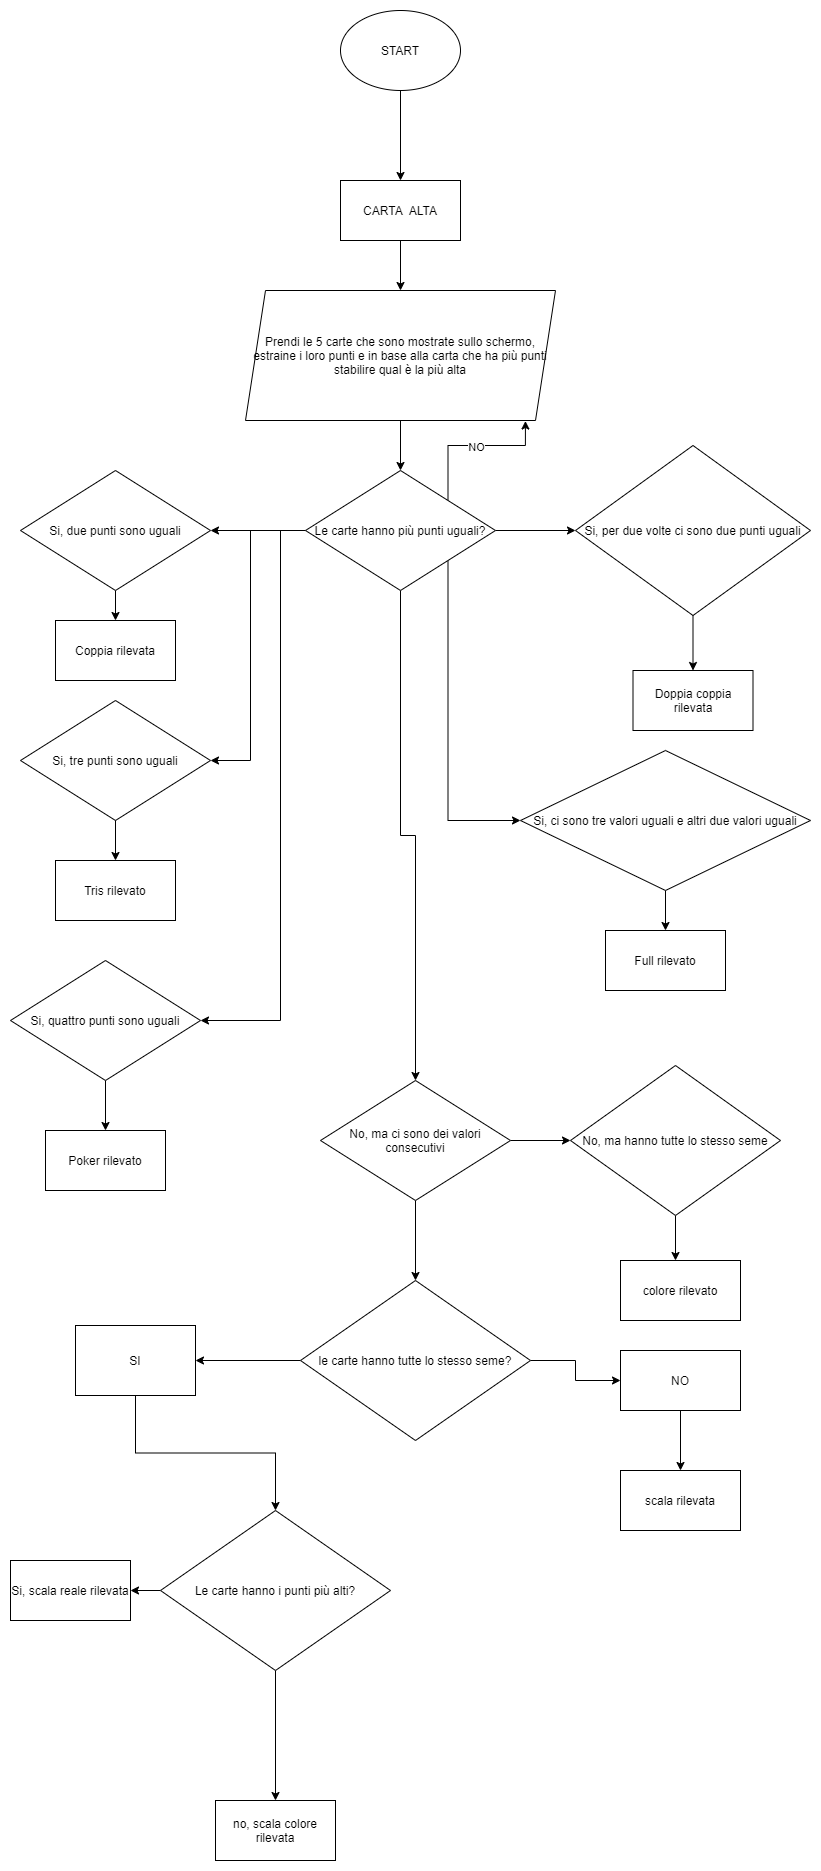

The diagram above was exported from draw.io. Its source (the exported page's mxGraphModel, read from the mxfile embedded in the PNG):
<mxGraphModel dx="1209" dy="600" grid="1" gridSize="10" guides="1" tooltips="1" connect="1" arrows="1" fold="1" page="1" pageScale="1" pageWidth="827" pageHeight="1169" math="0" shadow="0">
  <root>
    <mxCell id="WIyWlLk6GJQsqaUBKTNV-0" />
    <mxCell id="WIyWlLk6GJQsqaUBKTNV-1" parent="WIyWlLk6GJQsqaUBKTNV-0" />
    <mxCell id="OnguLvBDYZnt_nts0PSh-2" value="" style="edgeStyle=orthogonalEdgeStyle;rounded=0;orthogonalLoop=1;jettySize=auto;html=1;" edge="1" parent="WIyWlLk6GJQsqaUBKTNV-1" source="OnguLvBDYZnt_nts0PSh-0" target="OnguLvBDYZnt_nts0PSh-1">
      <mxGeometry relative="1" as="geometry" />
    </mxCell>
    <mxCell id="OnguLvBDYZnt_nts0PSh-0" value="START" style="ellipse;whiteSpace=wrap;html=1;" vertex="1" parent="WIyWlLk6GJQsqaUBKTNV-1">
      <mxGeometry x="350" y="110" width="120" height="80" as="geometry" />
    </mxCell>
    <mxCell id="OnguLvBDYZnt_nts0PSh-6" value="" style="edgeStyle=orthogonalEdgeStyle;rounded=0;orthogonalLoop=1;jettySize=auto;html=1;" edge="1" parent="WIyWlLk6GJQsqaUBKTNV-1" source="OnguLvBDYZnt_nts0PSh-1" target="OnguLvBDYZnt_nts0PSh-5">
      <mxGeometry relative="1" as="geometry" />
    </mxCell>
    <mxCell id="OnguLvBDYZnt_nts0PSh-1" value="CARTA&amp;nbsp; ALTA" style="whiteSpace=wrap;html=1;" vertex="1" parent="WIyWlLk6GJQsqaUBKTNV-1">
      <mxGeometry x="350" y="280" width="120" height="60" as="geometry" />
    </mxCell>
    <mxCell id="OnguLvBDYZnt_nts0PSh-8" value="" style="edgeStyle=orthogonalEdgeStyle;rounded=0;orthogonalLoop=1;jettySize=auto;html=1;" edge="1" parent="WIyWlLk6GJQsqaUBKTNV-1" source="OnguLvBDYZnt_nts0PSh-5" target="OnguLvBDYZnt_nts0PSh-7">
      <mxGeometry relative="1" as="geometry" />
    </mxCell>
    <mxCell id="OnguLvBDYZnt_nts0PSh-5" value="Prendi le 5 carte che sono mostrate sullo schermo, estraine i loro punti e in base alla carta che ha più punti stabilire qual è la più alta" style="shape=parallelogram;perimeter=parallelogramPerimeter;whiteSpace=wrap;html=1;fixedSize=1;" vertex="1" parent="WIyWlLk6GJQsqaUBKTNV-1">
      <mxGeometry x="255" y="390" width="310" height="130" as="geometry" />
    </mxCell>
    <mxCell id="OnguLvBDYZnt_nts0PSh-10" value="" style="edgeStyle=orthogonalEdgeStyle;rounded=0;orthogonalLoop=1;jettySize=auto;html=1;" edge="1" parent="WIyWlLk6GJQsqaUBKTNV-1" source="OnguLvBDYZnt_nts0PSh-7" target="OnguLvBDYZnt_nts0PSh-9">
      <mxGeometry relative="1" as="geometry" />
    </mxCell>
    <mxCell id="OnguLvBDYZnt_nts0PSh-12" value="" style="edgeStyle=orthogonalEdgeStyle;rounded=0;orthogonalLoop=1;jettySize=auto;html=1;" edge="1" parent="WIyWlLk6GJQsqaUBKTNV-1" source="OnguLvBDYZnt_nts0PSh-7" target="OnguLvBDYZnt_nts0PSh-11">
      <mxGeometry relative="1" as="geometry">
        <Array as="points">
          <mxPoint x="260" y="630" />
          <mxPoint x="260" y="860" />
        </Array>
      </mxGeometry>
    </mxCell>
    <mxCell id="OnguLvBDYZnt_nts0PSh-14" value="" style="edgeStyle=orthogonalEdgeStyle;rounded=0;orthogonalLoop=1;jettySize=auto;html=1;" edge="1" parent="WIyWlLk6GJQsqaUBKTNV-1" source="OnguLvBDYZnt_nts0PSh-7" target="OnguLvBDYZnt_nts0PSh-13">
      <mxGeometry relative="1" as="geometry">
        <Array as="points">
          <mxPoint x="290" y="630" />
          <mxPoint x="290" y="1120" />
        </Array>
      </mxGeometry>
    </mxCell>
    <mxCell id="OnguLvBDYZnt_nts0PSh-15" style="edgeStyle=orthogonalEdgeStyle;rounded=0;orthogonalLoop=1;jettySize=auto;html=1;exitX=1;exitY=0;exitDx=0;exitDy=0;entryX=0.903;entryY=1.004;entryDx=0;entryDy=0;entryPerimeter=0;" edge="1" parent="WIyWlLk6GJQsqaUBKTNV-1" source="OnguLvBDYZnt_nts0PSh-7" target="OnguLvBDYZnt_nts0PSh-5">
      <mxGeometry relative="1" as="geometry">
        <mxPoint x="600" y="460" as="targetPoint" />
      </mxGeometry>
    </mxCell>
    <mxCell id="OnguLvBDYZnt_nts0PSh-16" value="NO" style="edgeLabel;html=1;align=center;verticalAlign=middle;resizable=0;points=[];" vertex="1" connectable="0" parent="OnguLvBDYZnt_nts0PSh-15">
      <mxGeometry x="0.0546" y="-1" relative="1" as="geometry">
        <mxPoint as="offset" />
      </mxGeometry>
    </mxCell>
    <mxCell id="OnguLvBDYZnt_nts0PSh-27" value="" style="edgeStyle=orthogonalEdgeStyle;rounded=0;orthogonalLoop=1;jettySize=auto;html=1;" edge="1" parent="WIyWlLk6GJQsqaUBKTNV-1" source="OnguLvBDYZnt_nts0PSh-7" target="OnguLvBDYZnt_nts0PSh-25">
      <mxGeometry relative="1" as="geometry" />
    </mxCell>
    <mxCell id="OnguLvBDYZnt_nts0PSh-29" style="edgeStyle=orthogonalEdgeStyle;rounded=0;orthogonalLoop=1;jettySize=auto;html=1;exitX=1;exitY=1;exitDx=0;exitDy=0;" edge="1" parent="WIyWlLk6GJQsqaUBKTNV-1" source="OnguLvBDYZnt_nts0PSh-7" target="OnguLvBDYZnt_nts0PSh-28">
      <mxGeometry relative="1" as="geometry">
        <Array as="points">
          <mxPoint x="458" y="920" />
        </Array>
      </mxGeometry>
    </mxCell>
    <mxCell id="OnguLvBDYZnt_nts0PSh-35" value="" style="edgeStyle=orthogonalEdgeStyle;rounded=0;orthogonalLoop=1;jettySize=auto;html=1;" edge="1" parent="WIyWlLk6GJQsqaUBKTNV-1" source="OnguLvBDYZnt_nts0PSh-7" target="OnguLvBDYZnt_nts0PSh-34">
      <mxGeometry relative="1" as="geometry" />
    </mxCell>
    <mxCell id="OnguLvBDYZnt_nts0PSh-7" value="Le carte hanno più punti uguali?" style="rhombus;whiteSpace=wrap;html=1;" vertex="1" parent="WIyWlLk6GJQsqaUBKTNV-1">
      <mxGeometry x="315" y="570" width="190" height="120" as="geometry" />
    </mxCell>
    <mxCell id="OnguLvBDYZnt_nts0PSh-19" value="" style="edgeStyle=orthogonalEdgeStyle;rounded=0;orthogonalLoop=1;jettySize=auto;html=1;" edge="1" parent="WIyWlLk6GJQsqaUBKTNV-1" source="OnguLvBDYZnt_nts0PSh-9" target="OnguLvBDYZnt_nts0PSh-18">
      <mxGeometry relative="1" as="geometry" />
    </mxCell>
    <mxCell id="OnguLvBDYZnt_nts0PSh-9" value="Si, due punti sono uguali" style="rhombus;whiteSpace=wrap;html=1;" vertex="1" parent="WIyWlLk6GJQsqaUBKTNV-1">
      <mxGeometry x="30" y="570" width="190" height="120" as="geometry" />
    </mxCell>
    <mxCell id="OnguLvBDYZnt_nts0PSh-21" value="" style="edgeStyle=orthogonalEdgeStyle;rounded=0;orthogonalLoop=1;jettySize=auto;html=1;" edge="1" parent="WIyWlLk6GJQsqaUBKTNV-1" source="OnguLvBDYZnt_nts0PSh-11" target="OnguLvBDYZnt_nts0PSh-20">
      <mxGeometry relative="1" as="geometry" />
    </mxCell>
    <mxCell id="OnguLvBDYZnt_nts0PSh-11" value="Si, tre punti sono uguali" style="rhombus;whiteSpace=wrap;html=1;" vertex="1" parent="WIyWlLk6GJQsqaUBKTNV-1">
      <mxGeometry x="30" y="800" width="190" height="120" as="geometry" />
    </mxCell>
    <mxCell id="OnguLvBDYZnt_nts0PSh-23" value="" style="edgeStyle=orthogonalEdgeStyle;rounded=0;orthogonalLoop=1;jettySize=auto;html=1;" edge="1" parent="WIyWlLk6GJQsqaUBKTNV-1" source="OnguLvBDYZnt_nts0PSh-13" target="OnguLvBDYZnt_nts0PSh-22">
      <mxGeometry relative="1" as="geometry" />
    </mxCell>
    <mxCell id="OnguLvBDYZnt_nts0PSh-13" value="Si, quattro punti sono uguali" style="rhombus;whiteSpace=wrap;html=1;" vertex="1" parent="WIyWlLk6GJQsqaUBKTNV-1">
      <mxGeometry x="20" y="1060" width="190" height="120" as="geometry" />
    </mxCell>
    <mxCell id="OnguLvBDYZnt_nts0PSh-18" value="Coppia rilevata" style="rounded=0;whiteSpace=wrap;html=1;" vertex="1" parent="WIyWlLk6GJQsqaUBKTNV-1">
      <mxGeometry x="65" y="720" width="120" height="60" as="geometry" />
    </mxCell>
    <mxCell id="OnguLvBDYZnt_nts0PSh-20" value="Tris rilevato" style="rounded=0;whiteSpace=wrap;html=1;" vertex="1" parent="WIyWlLk6GJQsqaUBKTNV-1">
      <mxGeometry x="65" y="960" width="120" height="60" as="geometry" />
    </mxCell>
    <mxCell id="OnguLvBDYZnt_nts0PSh-22" value="Poker rilevato" style="whiteSpace=wrap;html=1;" vertex="1" parent="WIyWlLk6GJQsqaUBKTNV-1">
      <mxGeometry x="55" y="1230" width="120" height="60" as="geometry" />
    </mxCell>
    <mxCell id="OnguLvBDYZnt_nts0PSh-31" value="" style="edgeStyle=orthogonalEdgeStyle;rounded=0;orthogonalLoop=1;jettySize=auto;html=1;" edge="1" parent="WIyWlLk6GJQsqaUBKTNV-1" source="OnguLvBDYZnt_nts0PSh-25" target="OnguLvBDYZnt_nts0PSh-30">
      <mxGeometry relative="1" as="geometry" />
    </mxCell>
    <mxCell id="OnguLvBDYZnt_nts0PSh-25" value="Si, per due volte ci sono due punti uguali" style="rhombus;whiteSpace=wrap;html=1;" vertex="1" parent="WIyWlLk6GJQsqaUBKTNV-1">
      <mxGeometry x="585" y="545" width="235" height="170" as="geometry" />
    </mxCell>
    <mxCell id="OnguLvBDYZnt_nts0PSh-33" value="" style="edgeStyle=orthogonalEdgeStyle;rounded=0;orthogonalLoop=1;jettySize=auto;html=1;" edge="1" parent="WIyWlLk6GJQsqaUBKTNV-1" source="OnguLvBDYZnt_nts0PSh-28" target="OnguLvBDYZnt_nts0PSh-32">
      <mxGeometry relative="1" as="geometry" />
    </mxCell>
    <mxCell id="OnguLvBDYZnt_nts0PSh-28" value="Si, ci sono tre valori uguali e altri due valori uguali" style="rhombus;whiteSpace=wrap;html=1;" vertex="1" parent="WIyWlLk6GJQsqaUBKTNV-1">
      <mxGeometry x="530" y="850" width="290" height="140" as="geometry" />
    </mxCell>
    <mxCell id="OnguLvBDYZnt_nts0PSh-30" value="Doppia coppia rilevata" style="whiteSpace=wrap;html=1;" vertex="1" parent="WIyWlLk6GJQsqaUBKTNV-1">
      <mxGeometry x="642.5" y="770" width="120" height="60" as="geometry" />
    </mxCell>
    <mxCell id="OnguLvBDYZnt_nts0PSh-32" value="Full rilevato" style="whiteSpace=wrap;html=1;" vertex="1" parent="WIyWlLk6GJQsqaUBKTNV-1">
      <mxGeometry x="615" y="1030" width="120" height="60" as="geometry" />
    </mxCell>
    <mxCell id="OnguLvBDYZnt_nts0PSh-40" value="" style="edgeStyle=orthogonalEdgeStyle;rounded=0;orthogonalLoop=1;jettySize=auto;html=1;" edge="1" parent="WIyWlLk6GJQsqaUBKTNV-1" source="OnguLvBDYZnt_nts0PSh-34" target="OnguLvBDYZnt_nts0PSh-39">
      <mxGeometry relative="1" as="geometry" />
    </mxCell>
    <mxCell id="OnguLvBDYZnt_nts0PSh-71" value="" style="edgeStyle=orthogonalEdgeStyle;rounded=0;orthogonalLoop=1;jettySize=auto;html=1;" edge="1" parent="WIyWlLk6GJQsqaUBKTNV-1" source="OnguLvBDYZnt_nts0PSh-34" target="OnguLvBDYZnt_nts0PSh-70">
      <mxGeometry relative="1" as="geometry" />
    </mxCell>
    <mxCell id="OnguLvBDYZnt_nts0PSh-34" value="No, ma ci sono dei valori consecutivi" style="rhombus;whiteSpace=wrap;html=1;" vertex="1" parent="WIyWlLk6GJQsqaUBKTNV-1">
      <mxGeometry x="330" y="1180" width="190" height="120" as="geometry" />
    </mxCell>
    <mxCell id="OnguLvBDYZnt_nts0PSh-53" value="" style="edgeStyle=orthogonalEdgeStyle;rounded=0;orthogonalLoop=1;jettySize=auto;html=1;entryX=0;entryY=0.5;entryDx=0;entryDy=0;" edge="1" parent="WIyWlLk6GJQsqaUBKTNV-1" source="OnguLvBDYZnt_nts0PSh-39" target="OnguLvBDYZnt_nts0PSh-59">
      <mxGeometry relative="1" as="geometry">
        <mxPoint x="585" y="1460" as="targetPoint" />
      </mxGeometry>
    </mxCell>
    <mxCell id="OnguLvBDYZnt_nts0PSh-55" value="" style="edgeStyle=orthogonalEdgeStyle;rounded=0;orthogonalLoop=1;jettySize=auto;html=1;entryX=1;entryY=0.5;entryDx=0;entryDy=0;" edge="1" parent="WIyWlLk6GJQsqaUBKTNV-1" source="OnguLvBDYZnt_nts0PSh-39" target="OnguLvBDYZnt_nts0PSh-58">
      <mxGeometry relative="1" as="geometry">
        <mxPoint x="260" y="1460" as="targetPoint" />
      </mxGeometry>
    </mxCell>
    <mxCell id="OnguLvBDYZnt_nts0PSh-39" value="le carte hanno tutte lo stesso seme?" style="rhombus;whiteSpace=wrap;html=1;" vertex="1" parent="WIyWlLk6GJQsqaUBKTNV-1">
      <mxGeometry x="310" y="1380" width="230" height="160" as="geometry" />
    </mxCell>
    <mxCell id="OnguLvBDYZnt_nts0PSh-67" value="" style="edgeStyle=orthogonalEdgeStyle;rounded=0;orthogonalLoop=1;jettySize=auto;html=1;" edge="1" parent="WIyWlLk6GJQsqaUBKTNV-1" source="OnguLvBDYZnt_nts0PSh-56" target="OnguLvBDYZnt_nts0PSh-66">
      <mxGeometry relative="1" as="geometry" />
    </mxCell>
    <mxCell id="OnguLvBDYZnt_nts0PSh-69" value="" style="edgeStyle=orthogonalEdgeStyle;rounded=0;orthogonalLoop=1;jettySize=auto;html=1;" edge="1" parent="WIyWlLk6GJQsqaUBKTNV-1" source="OnguLvBDYZnt_nts0PSh-56" target="OnguLvBDYZnt_nts0PSh-68">
      <mxGeometry relative="1" as="geometry" />
    </mxCell>
    <mxCell id="OnguLvBDYZnt_nts0PSh-56" value="Le carte hanno i punti più alti?" style="rhombus;whiteSpace=wrap;html=1;" vertex="1" parent="WIyWlLk6GJQsqaUBKTNV-1">
      <mxGeometry x="170" y="1610" width="230" height="160" as="geometry" />
    </mxCell>
    <mxCell id="OnguLvBDYZnt_nts0PSh-61" style="edgeStyle=orthogonalEdgeStyle;rounded=0;orthogonalLoop=1;jettySize=auto;html=1;exitX=0.5;exitY=1;exitDx=0;exitDy=0;entryX=0.5;entryY=0;entryDx=0;entryDy=0;" edge="1" parent="WIyWlLk6GJQsqaUBKTNV-1" source="OnguLvBDYZnt_nts0PSh-58" target="OnguLvBDYZnt_nts0PSh-56">
      <mxGeometry relative="1" as="geometry" />
    </mxCell>
    <mxCell id="OnguLvBDYZnt_nts0PSh-58" value="SI" style="rounded=0;whiteSpace=wrap;html=1;" vertex="1" parent="WIyWlLk6GJQsqaUBKTNV-1">
      <mxGeometry x="85" y="1425" width="120" height="70" as="geometry" />
    </mxCell>
    <mxCell id="OnguLvBDYZnt_nts0PSh-63" value="" style="edgeStyle=orthogonalEdgeStyle;rounded=0;orthogonalLoop=1;jettySize=auto;html=1;" edge="1" parent="WIyWlLk6GJQsqaUBKTNV-1" source="OnguLvBDYZnt_nts0PSh-59" target="OnguLvBDYZnt_nts0PSh-62">
      <mxGeometry relative="1" as="geometry" />
    </mxCell>
    <mxCell id="OnguLvBDYZnt_nts0PSh-59" value="NO" style="rounded=0;whiteSpace=wrap;html=1;" vertex="1" parent="WIyWlLk6GJQsqaUBKTNV-1">
      <mxGeometry x="630" y="1450" width="120" height="60" as="geometry" />
    </mxCell>
    <mxCell id="OnguLvBDYZnt_nts0PSh-62" value="scala rilevata" style="whiteSpace=wrap;html=1;rounded=0;" vertex="1" parent="WIyWlLk6GJQsqaUBKTNV-1">
      <mxGeometry x="630" y="1570" width="120" height="60" as="geometry" />
    </mxCell>
    <mxCell id="OnguLvBDYZnt_nts0PSh-66" value="no, scala colore rilevata" style="whiteSpace=wrap;html=1;" vertex="1" parent="WIyWlLk6GJQsqaUBKTNV-1">
      <mxGeometry x="225" y="1900" width="120" height="60" as="geometry" />
    </mxCell>
    <mxCell id="OnguLvBDYZnt_nts0PSh-68" value="Si, scala reale rilevata" style="whiteSpace=wrap;html=1;" vertex="1" parent="WIyWlLk6GJQsqaUBKTNV-1">
      <mxGeometry x="20" y="1660" width="120" height="60" as="geometry" />
    </mxCell>
    <mxCell id="OnguLvBDYZnt_nts0PSh-72" value="" style="edgeStyle=orthogonalEdgeStyle;rounded=0;orthogonalLoop=1;jettySize=auto;html=1;" edge="1" parent="WIyWlLk6GJQsqaUBKTNV-1" source="OnguLvBDYZnt_nts0PSh-70">
      <mxGeometry relative="1" as="geometry">
        <mxPoint x="685" y="1360" as="targetPoint" />
      </mxGeometry>
    </mxCell>
    <mxCell id="OnguLvBDYZnt_nts0PSh-70" value="No, ma hanno tutte lo stesso seme" style="rhombus;whiteSpace=wrap;html=1;" vertex="1" parent="WIyWlLk6GJQsqaUBKTNV-1">
      <mxGeometry x="580" y="1165" width="210" height="150" as="geometry" />
    </mxCell>
    <mxCell id="OnguLvBDYZnt_nts0PSh-73" value="colore rilevato" style="rounded=0;whiteSpace=wrap;html=1;" vertex="1" parent="WIyWlLk6GJQsqaUBKTNV-1">
      <mxGeometry x="630" y="1360" width="120" height="60" as="geometry" />
    </mxCell>
  </root>
</mxGraphModel>